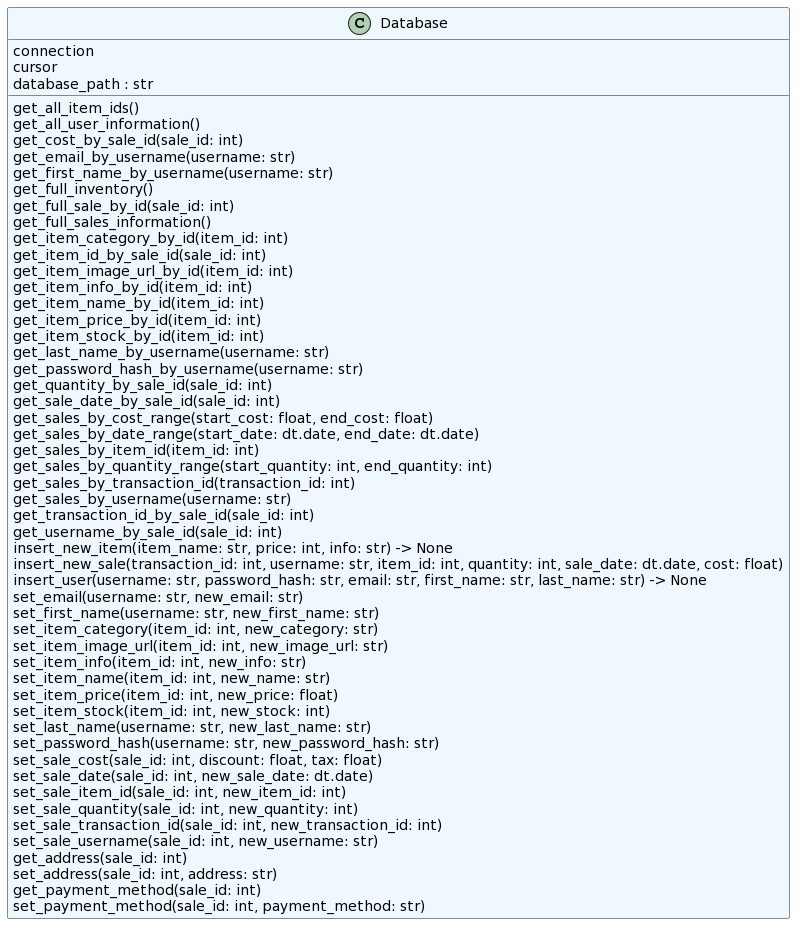

The diagram above was rendered by PlantUML. Its source (embedded in the PNG):
@startuml
set namespaceSeparator none
class "Database" as database.db.Database #aliceblue {
  connection
  cursor
  database_path : str
  get_all_item_ids()
  get_all_user_information()
  get_cost_by_sale_id(sale_id: int)
  get_email_by_username(username: str)
  get_first_name_by_username(username: str)
  get_full_inventory()
  get_full_sale_by_id(sale_id: int)
  get_full_sales_information()
  get_item_category_by_id(item_id: int)
  get_item_id_by_sale_id(sale_id: int)
  get_item_image_url_by_id(item_id: int)
  get_item_info_by_id(item_id: int)
  get_item_name_by_id(item_id: int)
  get_item_price_by_id(item_id: int)
  get_item_stock_by_id(item_id: int)
  get_last_name_by_username(username: str)
  get_password_hash_by_username(username: str)
  get_quantity_by_sale_id(sale_id: int)
  get_sale_date_by_sale_id(sale_id: int)
  get_sales_by_cost_range(start_cost: float, end_cost: float)
  get_sales_by_date_range(start_date: dt.date, end_date: dt.date)
  get_sales_by_item_id(item_id: int)
  get_sales_by_quantity_range(start_quantity: int, end_quantity: int)
  get_sales_by_transaction_id(transaction_id: int)
  get_sales_by_username(username: str)
  get_transaction_id_by_sale_id(sale_id: int)
  get_username_by_sale_id(sale_id: int)
  insert_new_item(item_name: str, price: int, info: str) -> None
  insert_new_sale(transaction_id: int, username: str, item_id: int, quantity: int, sale_date: dt.date, cost: float)
  insert_user(username: str, password_hash: str, email: str, first_name: str, last_name: str) -> None
  set_email(username: str, new_email: str)
  set_first_name(username: str, new_first_name: str)
  set_item_category(item_id: int, new_category: str)
  set_item_image_url(item_id: int, new_image_url: str)
  set_item_info(item_id: int, new_info: str)
  set_item_name(item_id: int, new_name: str)
  set_item_price(item_id: int, new_price: float)
  set_item_stock(item_id: int, new_stock: int)
  set_last_name(username: str, new_last_name: str)
  set_password_hash(username: str, new_password_hash: str)
  set_sale_cost(sale_id: int, discount: float, tax: float)
  set_sale_date(sale_id: int, new_sale_date: dt.date)
  set_sale_item_id(sale_id: int, new_item_id: int)
  set_sale_quantity(sale_id: int, new_quantity: int)
  set_sale_transaction_id(sale_id: int, new_transaction_id: int)
  set_sale_username(sale_id: int, new_username: str)
  get_address(sale_id: int)
  set_address(sale_id: int, address: str)
  get_payment_method(sale_id: int)
  set_payment_method(sale_id: int, payment_method: str)
}
@enduml